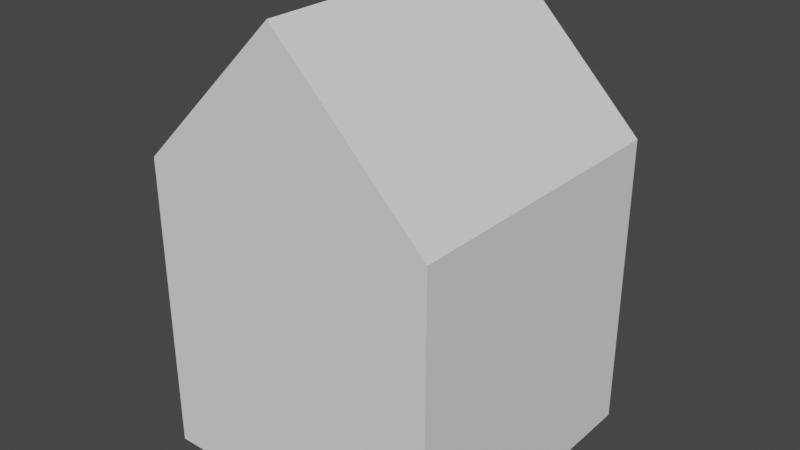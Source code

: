 # Source: Myhouse.blend  (saved by Blender 2.91.10; exported with 4.5.12 LTS)
import bpy
from mathutils import Matrix  # noqa: F401  (used for matrix-valued properties, if any)

bpy.ops.wm.read_factory_settings(use_empty=True)
scene = bpy.context.scene
scene.name = 'Scene'

# ---- world
world_world = bpy.data.worlds.new('World'); scene.world = world_world
world_world.use_nodes = True; world_world.node_tree.nodes.clear()
_N = world_world.node_tree.nodes; _L = world_world.node_tree.links
n0 = _N.new('ShaderNodeOutputWorld'); n0.name = 'World Output'; n0.location = (300, 300)
n1 = _N.new('ShaderNodeBackground'); n1.name = 'Background'; n1.location = (10, 300)
n1.inputs[0].default_value = (0.05088, 0.05088, 0.05088, 1.0)
_L.new(n1.outputs[0], n0.inputs[0])
n0.is_active_output = True
world_world.color = (0.05088, 0.05088, 0.05088)
world_world.use_sun_shadow = False
world_world.sun_shadow_jitter_overblur = 0.0

# ---- meshes
me_plane = bpy.data.meshes.new('Plane')
me_plane.from_pydata([(-1.0, 2.0, -1.0), (1.0, 2.0, -1.0), (0.0, 3.0, -1.0), (0.0, 3.0, 1.0), (-1.0, 2.0, 1.0), (1.0, 2.0, 1.0), (-1.0, -0.00992, -1.0), (1.0, -0.00992, -1.0), (-1.0, -0.00992, 1.0), (1.0, -0.00992, 1.0), (-1.0, 0.995, -1.0), (-1.0, 0.995, 1.0), (1.0, 0.995, 1.0), (1.0, 0.995, -1.0), (0.0, 2.0, -1.0), (0.0, 2.0, 1.0), (0.0, -0.00992, -1.0), (0.0, -0.00992, 1.0), (0.0, 0.995, -1.0), (0.0, 0.995, 1.0), (0.0, 3.0, 0.0001854), (1.0, 2.0, 0.0001854), (-1.0, 2.0, 0.0001854), (1.0, -0.00992, 0.0001854), (-1.0, -0.00992, 0.0001854), (1.0, 0.995, 0.0001854), (-1.0, 0.995, 0.0001854), (0.0, -0.00992, 0.0001854)], [], [(2, 14, 0), (15, 3, 4), (21, 20, 3, 5), (26, 10, 6, 24), (20, 22, 4, 3), (27, 23, 9, 17), (19, 11, 8, 17), (25, 12, 9, 23), (18, 13, 7, 16), (14, 1, 13, 18), (21, 5, 12, 25), (15, 4, 11, 19), (22, 0, 10, 26), (5, 15, 19, 12), (0, 14, 18, 10), (10, 18, 16, 6), (12, 19, 17, 9), (24, 27, 17, 8), (6, 16, 27, 24), (4, 22, 26, 11), (1, 21, 25, 13), (13, 25, 23, 7), (16, 7, 23, 27), (2, 0, 22, 20), (11, 26, 24, 8), (1, 2, 20, 21), (15, 5, 3), (2, 1, 14)])
_uv = me_plane.uv_layers.new(name='UVMap')
_uv.uv.foreach_set('vector', [0.0, 1.0, 0.0, 0.0, 1.0, 0.0, 1.0, 0.0, 1.0, 1.0, 0.0, 0.0, 1.0, 0.0, 1.0, 1.0, 0.0, 1.0, 0.0, 0.0, 1.0, 1.0, 0.0, 1.0, 0.0, 0.0, 1.0, 0.0, 0.0, 1.0, 0.0, 0.0, 1.0, 0.0, 1.0, 1.0, 0.5, -0.0625, 1.0, 0.0, 1.0, 0.0, 0.5, 0.0, 1.0, 1.0, 0.0, 1.0, 0.0, 0.0, 1.0, 0.0, 1.0, 1.0, 0.0, 1.0, 0.0, 0.0, 1.0, 0.0, 1.0, 1.0, 0.0, 1.0, 0.0, 0.0, 1.0, 0.0, 1.0, 1.0, 0.0, 1.0, 0.0, 0.0, 1.0, 0.0, 1.0, 1.0, 0.0, 1.0, 0.0, 0.0, 1.0, 0.0, 1.0, 1.0, 0.0, 1.0, 0.0, 0.0, 1.0, 0.0, 1.0, 1.0, 0.0, 1.0, 0.0, 0.0, 1.0, 0.0, 1.0, 1.0, 0.0, 1.0, 0.0, 0.0, 1.0, 0.0, 1.0, 1.0, 0.0, 1.0, 0.0, 0.0, 1.0, 0.0, 1.0, 1.0, 0.0, 1.0, 0.0, 0.0, 1.0, 0.0, 1.0, 1.0, 0.0, 1.0, 0.0, 0.0, 1.0, 0.0, 0.0, 0.0, 0.5, -0.0625, 0.5, 0.0, 0.0, 0.0, 0.0, 0.0, 0.5, 0.0, 0.5, -0.0625, 0.0, 0.0, 1.0, 1.0, 0.0, 1.0, 0.0, 0.0, 1.0, 0.0, 1.0, 1.0, 0.0, 1.0, 0.0, 0.0, 1.0, 0.0, 1.0, 1.0, 0.0, 1.0, 0.0, 0.0, 1.0, 0.0, 0.5, 0.0, 1.0, 0.0, 1.0, 0.0, 0.5, -0.0625, 0.0, 1.0, 0.0, 0.0, 1.0, 0.0, 1.0, 1.0, 1.0, 1.0, 0.0, 1.0, 0.0, 0.0, 1.0, 0.0, 1.0, 0.0, 1.0, 1.0, 0.0, 1.0, 0.0, 0.0, 0.0, 0.0, 1.0, 0.0, 0.0, 1.0, 1.0, 1.0, 0.0, 0.0, 1.0, 0.0])
me_plane.materials.append(None)
me_plane.use_remesh_fix_poles = True
me_plane.use_remesh_preserve_attributes = False
me_plane.use_mirror_vertex_groups = False
me_plane.update()

# ---- objects
ob_plane = bpy.data.objects.new('Plane', me_plane)

# ---- transforms, parenting, visibility, modifiers, constraints
ob_plane.location = (0.0, 0.0, 0.0)
ob_plane.rotation_euler = (1.571, 0.0, 0.0)
ob_plane.lineart.crease_threshold = 0.0

# ---- collection membership
scene.collection.objects.link(ob_plane)

# ---- scene / render settings (as saved in the file)
scene.frame_start = 1; scene.frame_end = 250; scene.frame_set(1)
scene.render.engine = 'BLENDER_EEVEE_NEXT'
scene.cycles.use_denoising = False
scene.cycles.samples = 128
scene.cycles.sampling_pattern = 'TABULATED_SOBOL'
scene.cycles.use_adaptive_sampling = False
scene.cycles.use_light_tree = False
scene.view_settings.view_transform = 'Filmic'
bpy.context.view_layer.update()

# ---- added for rendering (the .blend has no active camera and no usable light): camera, sun
cam_auto = bpy.data.cameras.new('AutoCamera')
cam_auto.lens = 50.0
cam_auto.sensor_width = 36.0
cam_auto.clip_end = 1000.0
ob_auto_camera = bpy.data.objects.new('AutoCamera', cam_auto)
scene.collection.objects.link(ob_auto_camera)
ob_auto_camera.location = (3.82165, -4.58616, 4.55236)
ob_auto_camera.rotation_euler = (1.09748, -7.21219e-08, 0.694738)
scene.camera = ob_auto_camera
light_auto_sun = bpy.data.lights.new('AutoSun', 'SUN')
light_auto_sun.energy = 3.0
light_auto_sun.angle = 0.0523599
ob_auto_sun = bpy.data.objects.new('AutoSun', light_auto_sun)
scene.collection.objects.link(ob_auto_sun)
ob_auto_sun.rotation_euler = (0.872665, 0.174533, 0.523599)
bpy.context.view_layer.update()
